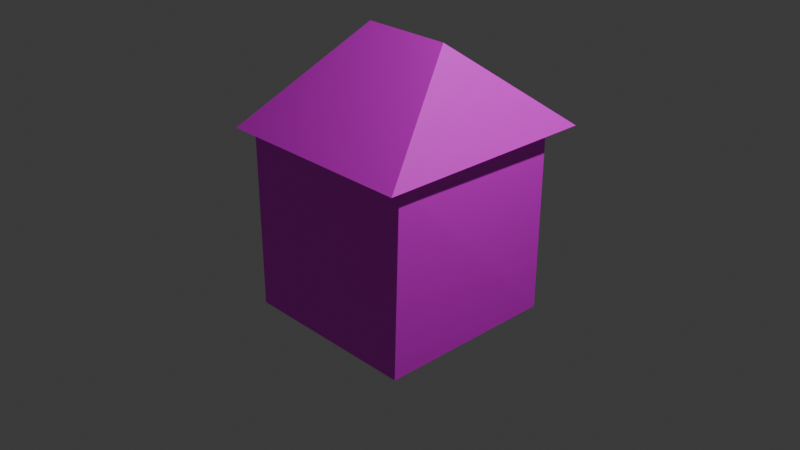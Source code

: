 # Source: section04-54-basic-uv-mapping.blend  (saved by Blender 4.0.36; exported with 4.5.12 LTS)
import bpy
from mathutils import Matrix  # noqa: F401  (used for matrix-valued properties, if any)

bpy.ops.wm.read_factory_settings(use_empty=True)
scene = bpy.context.scene
scene.name = 'Scene'

# ---- collections
col_collection = bpy.data.collections.new('Collection'); scene.collection.children.link(col_collection)

# ---- images (referenced by path relative to the original .blend; pixels are not part of the script)
import os
ASSET_DIR = os.environ.get("B2B_ASSET_DIR", "")  # directory of the original .blend (textures are referenced by path, not embedded)
HERE = os.path.dirname(os.path.abspath(__file__))  # packed textures are extracted next to this script under _unpacked/

def load_image(name, relpath, width, height, colorspace="sRGB"):
    """Load a texture the original file referenced (path relative to the .blend, or extracted next to this script)."""
    p = next((c for c in (os.path.join(HERE, relpath), os.path.join(ASSET_DIR, relpath)) if relpath and os.path.exists(c)), "")
    if p:
        img = bpy.data.images.load(p, check_existing=True)
        img.name = name
    else:  # same state as the original file: an image datablock whose file is absent (Cycles renders it pink)
        img = bpy.data.images.new(name, width, height)
        img.source = "FILE"
        img.filepath = "//" + (relpath or name)
    img.colorspace_settings.name = colorspace
    return img
img_02_buildingsderelict0132_600_jpg = load_image('02-BuildingsDerelict0132_600.jpg', 'Section04-uvmapping/02-BuildingsDerelict0132_600.jpg', 1024, 1024, 'sRGB')
img_rooftiles_jpg = load_image('Rooftiles.jpg', 'Rooftiles.jpg', 1024, 1024, 'sRGB')

# ---- materials (node trees are filled in below, after node groups)
mat_building = bpy.data.materials.new('BUILDING')
mat_building.use_transparent_shadow = False
mat_roof = bpy.data.materials.new('roof')
mat_roof.use_transparent_shadow = False
mat_material_001 = bpy.data.materials.new('Material.001')
mat_material_001.use_transparent_shadow = False

# ---- material node trees
mat_building.use_nodes = True; mat_building.node_tree.nodes.clear()
_N = mat_building.node_tree.nodes; _L = mat_building.node_tree.links
n0 = _N.new('ShaderNodeOutputMaterial'); n0.name = 'Material Output'; n0.location = (300, 300)
n1 = _N.new('ShaderNodeBsdfPrincipled'); n1.name = 'Principled BSDF'; n1.location = (10, 300)
n1.inputs[3].default_value = 1.45
n2 = _N.new('ShaderNodeTexImage'); n2.name = 'Image Texture'; n2.location = (-281, 305)
n2.image = img_02_buildingsderelict0132_600_jpg
_L.new(n1.outputs[0], n0.inputs[0])
_L.new(n2.outputs[0], n1.inputs[0])
n0.is_active_output = True
mat_roof.use_nodes = True; mat_roof.node_tree.nodes.clear()
_N = mat_roof.node_tree.nodes; _L = mat_roof.node_tree.links
n0 = _N.new('ShaderNodeBsdfPrincipled'); n0.name = 'Principled BSDF'; n0.location = (10, 300)
n0.inputs[3].default_value = 1.45
n1 = _N.new('ShaderNodeOutputMaterial'); n1.name = 'Material Output'; n1.location = (300, 300)
n2 = _N.new('ShaderNodeTexImage'); n2.name = 'Image Texture'; n2.location = (-305, 398)
n2.image = img_rooftiles_jpg
_L.new(n0.outputs[0], n1.inputs[0])
_L.new(n2.outputs[0], n0.inputs[0])
n1.is_active_output = True
mat_material_001.use_nodes = True; mat_material_001.node_tree.nodes.clear()
_N = mat_material_001.node_tree.nodes; _L = mat_material_001.node_tree.links
n0 = _N.new('ShaderNodeBsdfPrincipled'); n0.name = 'Principled BSDF'; n0.location = (10, 300)
n0.inputs[3].default_value = 1.45
n1 = _N.new('ShaderNodeOutputMaterial'); n1.name = 'Material Output'; n1.location = (300, 300)
n2 = _N.new('ShaderNodeTexImage'); n2.name = 'Image Texture'; n2.location = (-368, 305)
n2.image = img_rooftiles_jpg
_L.new(n0.outputs[0], n1.inputs[0])
_L.new(n2.outputs[0], n0.inputs[0])
n1.is_active_output = True

# ---- world
world_world = bpy.data.worlds.new('World'); scene.world = world_world
world_world.use_nodes = True; world_world.node_tree.nodes.clear()
_N = world_world.node_tree.nodes; _L = world_world.node_tree.links
n0 = _N.new('ShaderNodeOutputWorld'); n0.name = 'World Output'; n0.location = (300, 300)
n1 = _N.new('ShaderNodeBackground'); n1.name = 'Background'; n1.location = (10, 300)
n1.inputs[0].default_value = (0.05088, 0.05088, 0.05088, 1.0)
_L.new(n1.outputs[0], n0.inputs[0])
n0.is_active_output = True
world_world.color = (0.05088, 0.05088, 0.05088)
world_world.use_sun_shadow = False
world_world.sun_shadow_jitter_overblur = 0.0

# ---- cameras
cam_camera = bpy.data.cameras.new('Camera')
cam_camera.clip_end = 100.0
cam_camera.ortho_scale = 7.314

# ---- lights
light_light = bpy.data.lights.new('Light', 'POINT')
light_light.transmission_factor = 0.0
light_light.use_soft_falloff = False
light_light.energy = 1000.0
light_light.shadow_soft_size = 0.1
light_light.shadow_maximum_resolution = 0.006
light_light.use_absolute_resolution = True

# ---- meshes
me_cube_001 = bpy.data.meshes.new('Cube.001')
me_cube_001.from_pydata([(-0.9921, -0.9978, -1.0), (-0.9898, -1.001, 1.009), (-0.9882, 1.001, -1.0), (-0.9516, 1.008, 1.011), (1.0, -1.0, -1.0), (1.043, -0.9823, 1.0), (1.0, 1.0, -1.0), (1.006, 1.007, 1.0)], [], [(0, 1, 3, 2), (2, 3, 7, 6), (6, 7, 5, 4), (4, 5, 1, 0)])
_uv = me_cube_001.uv_layers.new(name='UVMap')
_uv.uv.foreach_set('vector', [0.2123, 0.518, 0.2123, 0.9014, 0.04924, 0.9014, 0.04924, 0.518, 0.3875, 0.02485, 0.3875, 0.4765, 0.05118, 0.4765, 0.05118, 0.02485, 0.6388, 0.01199, 0.6388, 0.3133, 0.3644, 0.3133, 0.3644, 0.01199, 0.9197, 0.5167, 0.9197, 0.9, 0.6273, 0.9, 0.6273, 0.5167])
me_cube_001.materials.append(mat_building)
me_cube_001.materials.append(mat_roof)
me_cube_001.materials.append(None)
me_cube_001.update()
me_cube_002 = bpy.data.meshes.new('Cube.002')
me_cube_002.from_pydata([(-1.267, -1.222, 0.004098), (-0.7145, -0.009408, 0.9585), (0.7331, -1.222, 0.004098), (0.1806, -0.009408, 0.9585), (0.7401, 1.222, 0.004098), (-1.26, 1.222, 0.004098)], [], [(2, 3, 1, 0), (5, 1, 3, 4), (1, 5, 0), (3, 2, 4), (0, 5, 4, 2)])
_uv = me_cube_002.uv_layers.new(name='UVMap')
_uv.uv.foreach_set('vector', [0.6475, 0.2829, 0.3786, 0.9347, 0.1526, 0.9096, 0.05299, 0.2166, 0.9147, 0.1147, 0.6815, 0.9929, 0.3876, 0.9928, 0.1393, 0.08728, 0.3726, 0.9564, 0.1449, 0.02327, 0.6888, 0.08503, 0.4841, 0.9918, 0.07, 0.1052, 0.901, 0.09398, 0.6888, 0.08503, 0.1449, 0.02327, 0.1393, 0.08728, 0.07, 0.1052])
me_cube_002.materials.append(mat_material_001)
me_cube_002.update()

# ---- objects
ob_light = bpy.data.objects.new('Light', light_light)
ob_camera = bpy.data.objects.new('Camera', cam_camera)
ob_cube = bpy.data.objects.new('Cube', me_cube_001)
ob_cube_001 = bpy.data.objects.new('Cube.001', me_cube_002)

# ---- transforms, parenting, visibility, modifiers, constraints
ob_light.location = (4.076, 1.005, 5.904)
ob_light.rotation_euler = (0.6503, 0.05522, 1.866)
ob_light.lock_rotations_4d = False
ob_light.empty_display_type = 'ARROWS'
ob_light.color = (0.0, 0.0, 0.0, 0.0)
ob_light.lineart.crease_threshold = 0.0
ob_camera.location = (7.359, -6.926, 4.958)
ob_camera.rotation_euler = (1.109, 0.0, 0.8149)
ob_camera.lock_rotations_4d = False
ob_camera.empty_display_type = 'ARROWS'
ob_camera.color = (0.0, 0.0, 0.0, 0.0)
ob_camera.display_type = 'WIRE'
ob_camera.lineart.crease_threshold = 0.0
ob_cube.location = (0.0, 0.0, 0.0)
ob_cube_001.location = (0.347, 0.04461, 0.9985)
ob_cube_001.scale = (1.106, 1.0, 1.0)

# ---- collection membership
col_collection.objects.link(ob_light)
col_collection.objects.link(ob_camera)
col_collection.objects.link(ob_cube)
col_collection.objects.link(ob_cube_001)

# ---- scene / render settings (as saved in the file)
scene.camera = ob_camera
scene.frame_start = 1; scene.frame_end = 250; scene.frame_set(1)
scene.render.engine = 'BLENDER_EEVEE_NEXT'
scene.cycles.sampling_pattern = 'TABULATED_SOBOL'
bpy.context.view_layer.update()
